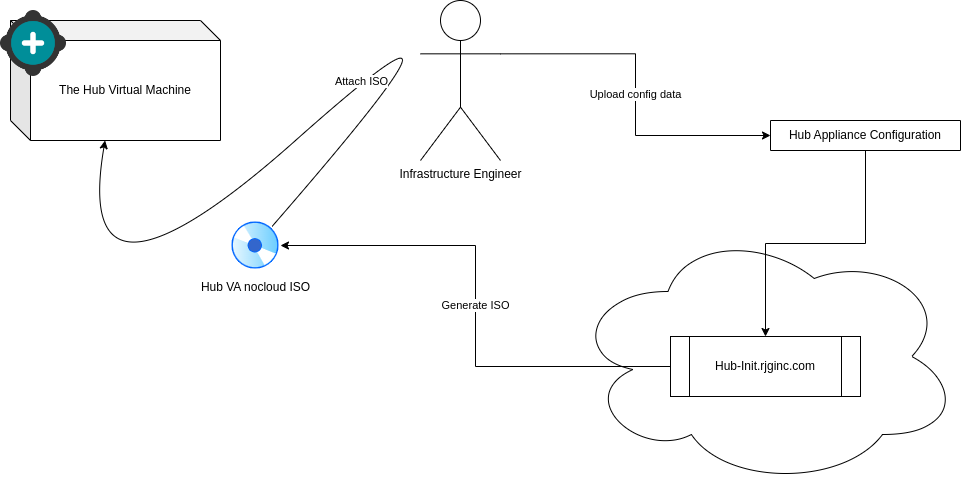

The diagram above was exported from draw.io. Its source (the exported page's mxGraphModel, read from the mxfile embedded in the PNG):
<mxGraphModel dx="1434" dy="789" grid="1" gridSize="10" guides="1" tooltips="1" connect="1" arrows="1" fold="1" page="1" pageScale="1" pageWidth="1100" pageHeight="850" math="0" shadow="0">
  <root>
    <mxCell id="0" />
    <mxCell id="1" parent="0" />
    <mxCell id="I-vtf2V_ONHtJV3QBQ1I-13" value="Upload config data" style="edgeStyle=orthogonalEdgeStyle;rounded=0;orthogonalLoop=1;jettySize=auto;html=1;exitX=1;exitY=0.3333333333333333;exitDx=0;exitDy=0;exitPerimeter=0;" parent="1" target="I-vtf2V_ONHtJV3QBQ1I-6" edge="1" source="I-vtf2V_ONHtJV3QBQ1I-1">
      <mxGeometry relative="1" as="geometry">
        <mxPoint x="240" y="230" as="sourcePoint" />
      </mxGeometry>
    </mxCell>
    <mxCell id="I-vtf2V_ONHtJV3QBQ1I-1" value="Infrastructure Engineer" style="shape=umlActor;verticalLabelPosition=bottom;verticalAlign=top;html=1;outlineConnect=0;" parent="1" vertex="1">
      <mxGeometry x="460" y="130" width="80" height="160" as="geometry" />
    </mxCell>
    <mxCell id="I-vtf2V_ONHtJV3QBQ1I-11" value="" style="group" parent="1" vertex="1" connectable="0">
      <mxGeometry x="610" y="356" width="390" height="260" as="geometry" />
    </mxCell>
    <mxCell id="I-vtf2V_ONHtJV3QBQ1I-9" value="" style="ellipse;shape=cloud;whiteSpace=wrap;html=1;" parent="I-vtf2V_ONHtJV3QBQ1I-11" vertex="1">
      <mxGeometry width="390" height="260" as="geometry" />
    </mxCell>
    <mxCell id="I-vtf2V_ONHtJV3QBQ1I-10" value="Hub-Init.rjginc.com" style="shape=process;whiteSpace=wrap;html=1;backgroundOutline=1;" parent="I-vtf2V_ONHtJV3QBQ1I-11" vertex="1">
      <mxGeometry x="100" y="110" width="190" height="60" as="geometry" />
    </mxCell>
    <mxCell id="I-vtf2V_ONHtJV3QBQ1I-35" style="edgeStyle=orthogonalEdgeStyle;rounded=0;orthogonalLoop=1;jettySize=auto;html=1;strokeColor=#000000;" parent="1" source="I-vtf2V_ONHtJV3QBQ1I-5" target="I-vtf2V_ONHtJV3QBQ1I-10" edge="1">
      <mxGeometry relative="1" as="geometry">
        <mxPoint x="665.94" y="302.4200000000001" as="targetPoint" />
      </mxGeometry>
    </mxCell>
    <mxCell id="I-vtf2V_ONHtJV3QBQ1I-5" value="Hub Appliance Configuration" style="swimlane;fontStyle=0;childLayout=stackLayout;horizontal=1;startSize=30;horizontalStack=0;resizeParent=1;resizeParentMax=0;resizeLast=0;collapsible=1;marginBottom=0;whiteSpace=wrap;html=1;fillStyle=solid;" parent="1" vertex="1" collapsed="1">
      <mxGeometry x="810" y="250" width="190" height="30" as="geometry">
        <mxRectangle x="320" y="280" width="150" height="120" as="alternateBounds" />
      </mxGeometry>
    </mxCell>
    <mxCell id="I-vtf2V_ONHtJV3QBQ1I-6" value="TLS" style="text;strokeColor=none;fillColor=none;align=left;verticalAlign=middle;spacingLeft=4;spacingRight=4;overflow=hidden;points=[[0,0.5],[1,0.5]];portConstraint=eastwest;rotatable=0;whiteSpace=wrap;html=1;" parent="I-vtf2V_ONHtJV3QBQ1I-5" vertex="1">
      <mxGeometry y="30" width="150" height="30" as="geometry" />
    </mxCell>
    <mxCell id="I-vtf2V_ONHtJV3QBQ1I-7" value="Timezone" style="text;strokeColor=none;fillColor=none;align=left;verticalAlign=middle;spacingLeft=4;spacingRight=4;overflow=hidden;points=[[0,0.5],[1,0.5]];portConstraint=eastwest;rotatable=0;whiteSpace=wrap;html=1;" parent="I-vtf2V_ONHtJV3QBQ1I-5" vertex="1">
      <mxGeometry y="60" width="150" height="30" as="geometry" />
    </mxCell>
    <mxCell id="I-vtf2V_ONHtJV3QBQ1I-8" value="Hub data backup&amp;nbsp; &lt;br&gt;to Network Share" style="text;strokeColor=none;fillColor=none;align=left;verticalAlign=middle;spacingLeft=4;spacingRight=4;overflow=hidden;points=[[0,0.5],[1,0.5]];portConstraint=eastwest;rotatable=0;whiteSpace=wrap;html=1;" parent="I-vtf2V_ONHtJV3QBQ1I-5" vertex="1">
      <mxGeometry y="90" width="150" height="30" as="geometry" />
    </mxCell>
    <mxCell id="mg1z9qFDfMP7HfttCN7K-4" value="" style="group" vertex="1" connectable="0" parent="1">
      <mxGeometry x="40" y="140" width="220" height="130" as="geometry" />
    </mxCell>
    <mxCell id="mg1z9qFDfMP7HfttCN7K-3" value="The Hub Virtual Machine" style="shape=cube;whiteSpace=wrap;html=1;boundedLbl=1;backgroundOutline=1;darkOpacity=0.05;darkOpacity2=0.1;" vertex="1" parent="mg1z9qFDfMP7HfttCN7K-4">
      <mxGeometry x="10" y="10" width="210" height="120" as="geometry" />
    </mxCell>
    <mxCell id="mg1z9qFDfMP7HfttCN7K-2" value="" style="shape=image;verticalLabelPosition=bottom;verticalAlign=top;imageAspect=0;aspect=fixed;image=data:image/png,(base64 omitted: 14504 chars)" vertex="1" parent="mg1z9qFDfMP7HfttCN7K-4">
      <mxGeometry width="66" height="66" as="geometry" />
    </mxCell>
    <mxCell id="mg1z9qFDfMP7HfttCN7K-5" value="Hub VA nocloud ISO" style="aspect=fixed;perimeter=ellipsePerimeter;html=1;align=center;shadow=0;dashed=0;spacingTop=3;image;image=img/lib/active_directory/cd_dvd.svg;" vertex="1" parent="1">
      <mxGeometry x="270" y="350" width="50" height="50" as="geometry" />
    </mxCell>
    <mxCell id="mg1z9qFDfMP7HfttCN7K-7" value="Attach ISO" style="curved=1;endArrow=classic;html=1;rounded=0;" edge="1" parent="1" source="mg1z9qFDfMP7HfttCN7K-5" target="mg1z9qFDfMP7HfttCN7K-3">
      <mxGeometry width="50" height="50" relative="1" as="geometry">
        <mxPoint x="520" y="420" as="sourcePoint" />
        <mxPoint x="310" y="230" as="targetPoint" />
        <Array as="points">
          <mxPoint x="560" y="70" />
          <mxPoint x="110" y="470" />
        </Array>
      </mxGeometry>
    </mxCell>
    <mxCell id="mg1z9qFDfMP7HfttCN7K-8" value="Generate ISO" style="edgeStyle=orthogonalEdgeStyle;rounded=0;orthogonalLoop=1;jettySize=auto;html=1;entryX=1;entryY=0.5;entryDx=0;entryDy=0;" edge="1" parent="1" source="I-vtf2V_ONHtJV3QBQ1I-10" target="mg1z9qFDfMP7HfttCN7K-5">
      <mxGeometry relative="1" as="geometry" />
    </mxCell>
  </root>
</mxGraphModel>